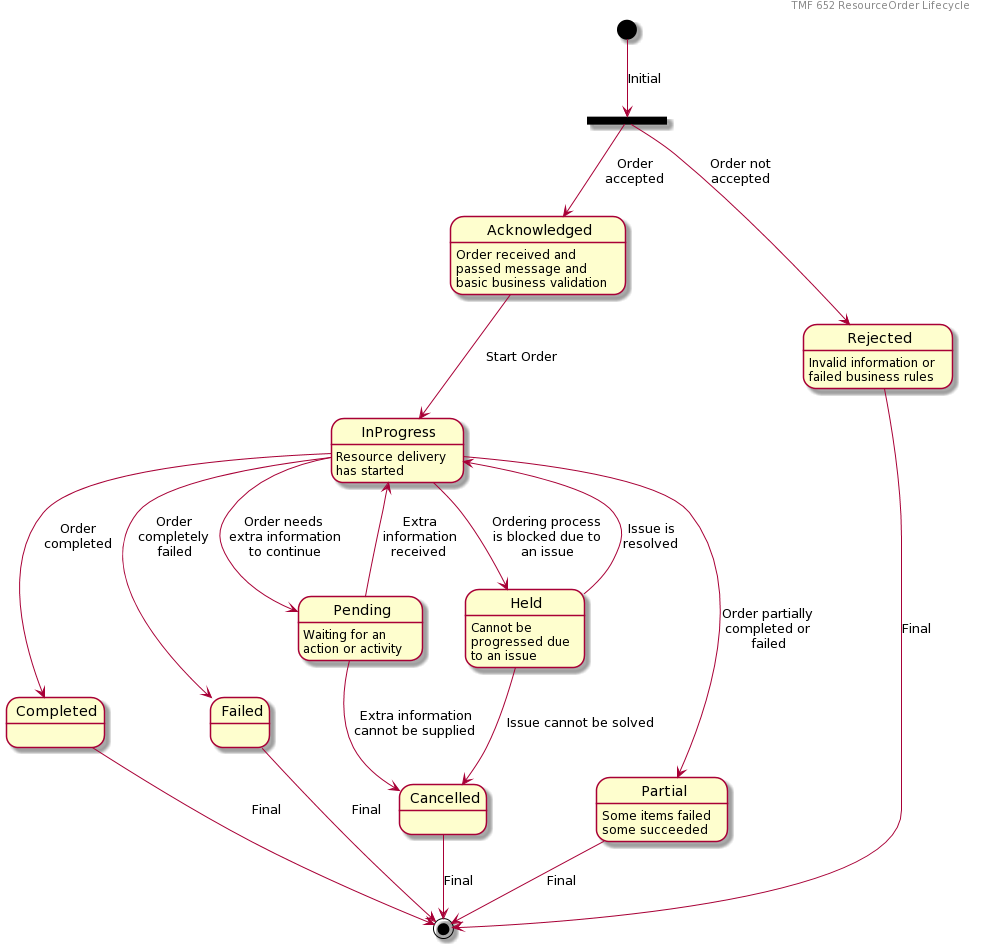

The diagram above was rendered by PlantUML. Its source (embedded in the PNG):
@startuml
header TMF 652 ResourceOrder Lifecycle

state forkState <<fork>>
[*] --> forkState: Initial
forkState --> Acknowledged: Order\naccepted
forkState --> Rejected: Order not\naccepted

Acknowledged --> InProgress: Start Order
InProgress --> Completed: Order\ncompleted
InProgress --> Failed: Order\ncompletely\nfailed
InProgress --> Pending: Order needs\nextra information\nto continue
Pending --> Cancelled: Extra information\ncannot be supplied
Pending --> InProgress: Extra\ninformation\nreceived
InProgress --> Held: Ordering process\nis blocked due to\nan issue
InProgress --> Partial: Order partially\ncompleted or\nfailed
Held --> InProgress: Issue is\nresolved
Held --> Cancelled: Issue cannot be solved

Completed --> [*]: Final
Failed --> [*]: Final
Cancelled --> [*]: Final
Partial --> [*]: Final
Rejected --> [*]: Final

Acknowledged: Order received and\npassed message and\nbasic business validation
InProgress: Resource delivery\nhas started
Pending: Waiting for an\naction or activity
Held: Cannot be\nprogressed due\nto an issue
Partial: Some items failed\nsome succeeded
Rejected: Invalid information or\nfailed business rules
@enduml